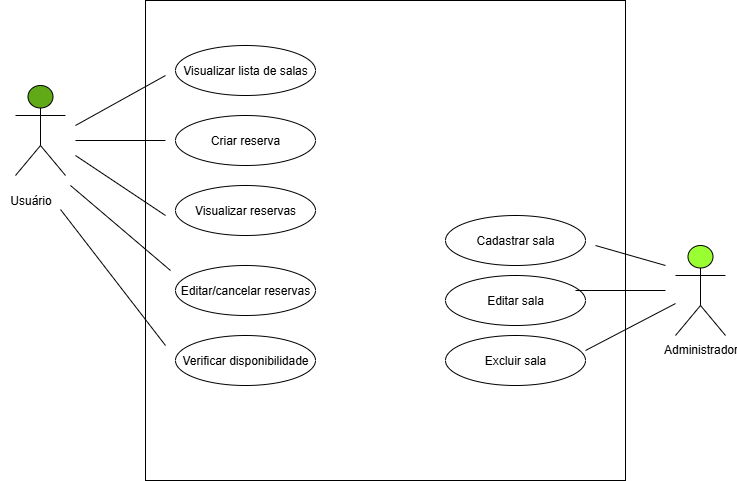

The diagram above was exported from draw.io. Its source (the exported page's mxGraphModel, read from the mxfile embedded in the PNG):
<mxGraphModel dx="1042" dy="608" grid="1" gridSize="10" guides="1" tooltips="1" connect="1" arrows="1" fold="1" page="1" pageScale="1" pageWidth="827" pageHeight="1169" math="0" shadow="0">
  <root>
    <mxCell id="0" />
    <mxCell id="1" parent="0" />
    <mxCell id="9F7oACHLKcDyKvVIDWjy-35" value="" style="whiteSpace=wrap;html=1;aspect=fixed;" vertex="1" parent="1">
      <mxGeometry x="160" y="105" width="480" height="480" as="geometry" />
    </mxCell>
    <mxCell id="9F7oACHLKcDyKvVIDWjy-1" value="" style="shape=umlActor;verticalLabelPosition=bottom;verticalAlign=top;html=1;fillColor=#60a917;strokeColor=#000000;" vertex="1" parent="1">
      <mxGeometry x="30" y="190" width="50" height="90" as="geometry" />
    </mxCell>
    <mxCell id="9F7oACHLKcDyKvVIDWjy-3" value="&lt;font style=&quot;vertical-align: inherit;&quot;&gt;&lt;font style=&quot;vertical-align: inherit;&quot;&gt;Administrador&lt;/font&gt;&lt;/font&gt;" style="shape=umlActor;verticalLabelPosition=bottom;verticalAlign=top;html=1;fillColor=#99FF33;fontColor=#000000;strokeColor=#000000;" vertex="1" parent="1">
      <mxGeometry x="690" y="350" width="50" height="90" as="geometry" />
    </mxCell>
    <mxCell id="9F7oACHLKcDyKvVIDWjy-4" value="&lt;font style=&quot;vertical-align: inherit;&quot;&gt;&lt;font style=&quot;vertical-align: inherit;&quot;&gt;Usuário&lt;/font&gt;&lt;/font&gt;" style="text;html=1;align=center;verticalAlign=middle;resizable=0;points=[];autosize=1;strokeColor=none;fillColor=none;" vertex="1" parent="1">
      <mxGeometry x="15" y="290" width="60" height="30" as="geometry" />
    </mxCell>
    <mxCell id="9F7oACHLKcDyKvVIDWjy-13" value="Editar sala" style="ellipse;whiteSpace=wrap;html=1;" vertex="1" parent="1">
      <mxGeometry x="460" y="380" width="140" height="50" as="geometry" />
    </mxCell>
    <mxCell id="9F7oACHLKcDyKvVIDWjy-14" value="Editar/cancelar reservas" style="ellipse;whiteSpace=wrap;html=1;" vertex="1" parent="1">
      <mxGeometry x="190" y="370" width="140" height="50" as="geometry" />
    </mxCell>
    <mxCell id="9F7oACHLKcDyKvVIDWjy-15" value="Visualizar reservas" style="ellipse;whiteSpace=wrap;html=1;" vertex="1" parent="1">
      <mxGeometry x="190" y="290" width="140" height="50" as="geometry" />
    </mxCell>
    <mxCell id="9F7oACHLKcDyKvVIDWjy-16" value="Criar reserva" style="ellipse;whiteSpace=wrap;html=1;" vertex="1" parent="1">
      <mxGeometry x="190" y="220" width="140" height="50" as="geometry" />
    </mxCell>
    <mxCell id="9F7oACHLKcDyKvVIDWjy-17" value="Visualizar lista de salas" style="ellipse;whiteSpace=wrap;html=1;" vertex="1" parent="1">
      <mxGeometry x="190" y="150" width="140" height="50" as="geometry" />
    </mxCell>
    <mxCell id="9F7oACHLKcDyKvVIDWjy-18" value="Cadastrar sala" style="ellipse;whiteSpace=wrap;html=1;" vertex="1" parent="1">
      <mxGeometry x="460" y="320" width="140" height="50" as="geometry" />
    </mxCell>
    <mxCell id="9F7oACHLKcDyKvVIDWjy-19" value="Excluir sala" style="ellipse;whiteSpace=wrap;html=1;" vertex="1" parent="1">
      <mxGeometry x="460" y="440" width="140" height="50" as="geometry" />
    </mxCell>
    <mxCell id="9F7oACHLKcDyKvVIDWjy-26" value="" style="line;strokeWidth=1;fillColor=none;align=left;verticalAlign=middle;spacingTop=-1;spacingLeft=3;spacingRight=3;rotatable=0;labelPosition=right;points=[];portConstraint=eastwest;strokeColor=inherit;" vertex="1" parent="1">
      <mxGeometry x="590" y="391" width="90" height="8" as="geometry" />
    </mxCell>
    <mxCell id="9F7oACHLKcDyKvVIDWjy-29" value="" style="line;strokeWidth=1;fillColor=none;align=left;verticalAlign=middle;spacingTop=-1;spacingLeft=3;spacingRight=3;rotatable=0;labelPosition=right;points=[];portConstraint=eastwest;strokeColor=inherit;" vertex="1" parent="1">
      <mxGeometry x="90" y="241" width="90" height="8" as="geometry" />
    </mxCell>
    <mxCell id="9F7oACHLKcDyKvVIDWjy-31" value="" style="endArrow=none;html=1;rounded=0;" edge="1" parent="1">
      <mxGeometry width="50" height="50" relative="1" as="geometry">
        <mxPoint x="90" y="230" as="sourcePoint" />
        <mxPoint x="180" y="180" as="targetPoint" />
      </mxGeometry>
    </mxCell>
    <mxCell id="9F7oACHLKcDyKvVIDWjy-33" value="" style="endArrow=none;html=1;rounded=0;" edge="1" parent="1">
      <mxGeometry width="50" height="50" relative="1" as="geometry">
        <mxPoint x="90" y="260" as="sourcePoint" />
        <mxPoint x="180" y="320" as="targetPoint" />
      </mxGeometry>
    </mxCell>
    <mxCell id="9F7oACHLKcDyKvVIDWjy-34" value="" style="endArrow=none;html=1;rounded=0;" edge="1" parent="1">
      <mxGeometry width="50" height="50" relative="1" as="geometry">
        <mxPoint x="85" y="290" as="sourcePoint" />
        <mxPoint x="185" y="375" as="targetPoint" />
      </mxGeometry>
    </mxCell>
    <mxCell id="9F7oACHLKcDyKvVIDWjy-36" value="" style="endArrow=none;html=1;rounded=0;" edge="1" parent="1">
      <mxGeometry width="50" height="50" relative="1" as="geometry">
        <mxPoint x="610" y="350" as="sourcePoint" />
        <mxPoint x="680" y="370" as="targetPoint" />
      </mxGeometry>
    </mxCell>
    <mxCell id="9F7oACHLKcDyKvVIDWjy-37" value="" style="endArrow=none;html=1;rounded=0;" edge="1" parent="1" target="9F7oACHLKcDyKvVIDWjy-3">
      <mxGeometry width="50" height="50" relative="1" as="geometry">
        <mxPoint x="600" y="455" as="sourcePoint" />
        <mxPoint x="670" y="475" as="targetPoint" />
      </mxGeometry>
    </mxCell>
    <mxCell id="9F7oACHLKcDyKvVIDWjy-38" value="Verificar disponibilidade" style="ellipse;whiteSpace=wrap;html=1;" vertex="1" parent="1">
      <mxGeometry x="190" y="440" width="140" height="50" as="geometry" />
    </mxCell>
    <mxCell id="9F7oACHLKcDyKvVIDWjy-39" value="" style="endArrow=none;html=1;rounded=0;" edge="1" parent="1">
      <mxGeometry width="50" height="50" relative="1" as="geometry">
        <mxPoint x="75" y="314" as="sourcePoint" />
        <mxPoint x="180" y="450" as="targetPoint" />
      </mxGeometry>
    </mxCell>
  </root>
</mxGraphModel>